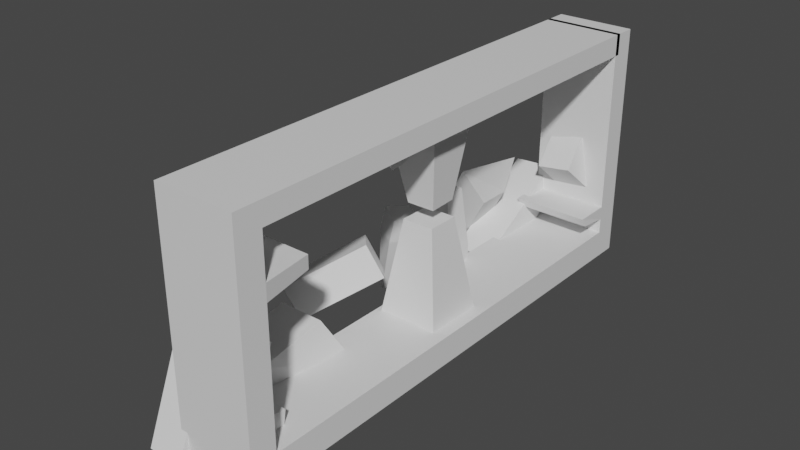 # Source: Level4.blend  (saved by Blender 3.3.6; exported with 4.5.12 LTS)
import bpy
from mathutils import Matrix  # noqa: F401  (used for matrix-valued properties, if any)

bpy.ops.wm.read_factory_settings(use_empty=True)
scene = bpy.context.scene
scene.name = 'Scene'

# ---- collections
col_collection = bpy.data.collections.new('Collection'); scene.collection.children.link(col_collection)

# ---- materials (node trees are filled in below, after node groups)
mat_material = bpy.data.materials.new('Material')
mat_material.alpha_threshold = 0.0
mat_material.use_transparent_shadow = False
mat_material.roughness = 0.5
mat_material.line_color = (0.0, 0.0, 0.0, 1.0)

# ---- material node trees
mat_material.use_nodes = True; mat_material.node_tree.nodes.clear()
_N = mat_material.node_tree.nodes; _L = mat_material.node_tree.links
n0 = _N.new('ShaderNodeOutputMaterial'); n0.name = 'Material Output'; n0.location = (300, 300)
n1 = _N.new('ShaderNodeBsdfPrincipled'); n1.name = 'Principled BSDF'; n1.location = (10, 300)
n1.distribution = 'GGX'
n1.subsurface_method = 'RANDOM_WALK_SKIN'
n1.inputs[3].default_value = 1.45
n1.inputs[27].default_value = (0.0, 0.0, 0.0, 1.0)
n1.inputs[28].default_value = 1.0
_L.new(n1.outputs[0], n0.inputs[0])
n0.is_active_output = True

# ---- world
world_world = bpy.data.worlds.new('World'); scene.world = world_world
world_world.use_nodes = True; world_world.node_tree.nodes.clear()
_N = world_world.node_tree.nodes; _L = world_world.node_tree.links
n0 = _N.new('ShaderNodeOutputWorld'); n0.name = 'World Output'; n0.location = (300, 300)
n1 = _N.new('ShaderNodeBackground'); n1.name = 'Background'; n1.location = (10, 300)
n1.inputs[0].default_value = (0.05088, 0.05088, 0.05088, 1.0)
_L.new(n1.outputs[0], n0.inputs[0])
n0.is_active_output = True
world_world.color = (0.05088, 0.05088, 0.05088)
world_world.use_sun_shadow = False
world_world.sun_shadow_jitter_overblur = 0.0

# ---- meshes
me_cube = bpy.data.meshes.new('Cube')
me_cube.from_pydata([(3.149, 20.8, 1.133), (3.149, 20.8, -1.133), (3.149, -20.8, 1.133), (3.149, -20.8, -1.133), (-3.149, 20.8, 1.133), (-3.149, 20.8, -1.133), (-3.149, -20.8, 1.133), (-3.149, -20.8, -1.133), (-3.149, -18.72, -1.133), (3.149, -18.72, 1.133), (-3.149, -18.72, 1.133), (3.149, -18.72, -1.133), (-3.149, 18.82, 1.133), (3.149, 18.82, -1.133), (-3.149, 18.82, -1.133), (3.149, 18.82, 1.133), (3.149, -20.8, 18.13), (-3.149, -20.8, 18.13), (3.149, -18.72, 18.13), (-3.149, 18.82, 18.13), (-3.149, 20.8, 18.13), (3.149, 20.8, 18.13), (-3.149, -18.72, 18.13), (3.149, 18.82, 18.13), (3.149, -18.72, 16.43), (3.149, -20.8, 16.43), (-3.149, -20.8, 16.43), (-3.149, -18.72, 16.43), (-3.149, 19.24, 18.13), (3.149, 19.24, 18.13), (3.149, 19.24, 16.43), (-3.149, 19.24, 16.43), (3.149, -20.8, 14.13), (-3.149, -18.72, 13.0), (3.149, -18.72, 13.0), (-3.149, -20.8, 14.13), (3.149, -20.8, 12.83), (-3.149, -18.72, 11.7), (3.149, -18.72, 11.7), (-3.149, -20.8, 12.83), (2.452, -14.65, 11.84), (2.452, -14.65, 12.86), (-2.452, -14.65, 12.86), (-2.452, -14.65, 11.84), (-3.149, 18.82, 3.481), (-3.149, 20.8, 3.481), (3.149, 20.8, 3.481), (3.149, 18.82, 3.481), (-3.149, 20.8, 2.376), (3.149, 18.82, 2.376), (-3.149, 18.82, 2.376), (3.149, 20.8, 2.376), (-3.049, 16.12, 2.776), (-3.149, 15.82, 3.481), (3.149, 15.82, 3.481), (3.249, 16.12, 2.776)], [], [(25, 24, 18, 16), (3, 2, 6, 7), (14, 12, 4, 5), (8, 11, 3, 7), (11, 9, 2, 3), (5, 4, 0, 1), (13, 15, 9, 11), (14, 13, 11, 8), (7, 6, 10, 8), (15, 12, 10, 9), (45, 44, 19, 20), (5, 1, 13, 14), (1, 0, 15, 13), (8, 10, 12, 14), (18, 22, 17, 16), (21, 20, 19, 23), (27, 26, 17, 22), (47, 46, 21, 23), (46, 45, 20, 21), (22, 18, 29, 28), (26, 25, 16, 17), (44, 47, 23, 19), (35, 32, 25, 26), (34, 33, 27, 24), (33, 35, 26, 27), (32, 34, 24, 25), (30, 31, 28, 29), (18, 24, 30, 29), (24, 27, 31, 30), (27, 22, 28, 31), (36, 38, 34, 32), (37, 39, 35, 33), (33, 34, 41, 42), (39, 36, 32, 35), (6, 2, 36, 39), (9, 10, 37, 38), (10, 6, 39, 37), (2, 9, 38, 36), (40, 43, 42, 41), (34, 38, 40, 41), (38, 37, 43, 40), (37, 33, 42, 43), (44, 50, 52, 53), (51, 48, 45, 46), (49, 51, 46, 47), (48, 50, 44, 45), (4, 12, 50, 48), (15, 0, 51, 49), (0, 4, 48, 51), (12, 15, 49, 50), (52, 55, 54, 53), (49, 47, 54, 55), (47, 44, 53, 54), (50, 49, 55, 52)])
_uv = me_cube.uv_layers.new(name='UVMap')
_uv.uv.foreach_set('vector', [0.625, 0.75, 0.625, 0.7375, 0.625, 0.7375, 0.625, 0.75, 0.375, 0.75, 0.625, 0.75, 0.625, 1.0, 0.375, 1.0, 0.375, 0.2381, 0.625, 0.2381, 0.625, 0.25, 0.375, 0.25, 0.125, 0.7375, 0.375, 0.7375, 0.375, 0.75, 0.125, 0.75, 0.375, 0.7375, 0.625, 0.7375, 0.625, 0.75, 0.375, 0.75, 0.375, 0.25, 0.625, 0.25, 0.625, 0.5, 0.375, 0.5, 0.375, 0.5119, 0.625, 0.5119, 0.625, 0.7375, 0.375, 0.7375, 0.125, 0.5119, 0.375, 0.5119, 0.375, 0.7375, 0.125, 0.7375, 0.375, 0.0, 0.625, 0.0, 0.625, 0.0125, 0.375, 0.0125, 0.625, 0.5119, 0.875, 0.5119, 0.875, 0.7375, 0.625, 0.7375, 0.625, 0.25, 0.625, 0.2381, 0.625, 0.2381, 0.625, 0.25, 0.125, 0.5, 0.375, 0.5, 0.375, 0.5119, 0.125, 0.5119, 0.375, 0.5, 0.625, 0.5, 0.625, 0.5119, 0.375, 0.5119, 0.375, 0.0125, 0.625, 0.0125, 0.625, 0.2381, 0.375, 0.2381, 0.625, 0.7375, 0.875, 0.7375, 0.875, 0.75, 0.625, 0.75, 0.625, 0.5, 0.875, 0.5, 0.875, 0.5119, 0.625, 0.5119, 0.625, 0.0125, 0.625, 0.0, 0.625, 0.0, 0.625, 0.0125, 0.625, 0.5119, 0.625, 0.5, 0.625, 0.5, 0.625, 0.5119, 0.625, 0.5, 0.625, 0.25, 0.625, 0.25, 0.625, 0.5, 0.875, 0.7375, 0.625, 0.7375, 0.625, 0.7375, 0.875, 0.7375, 0.625, 1.0, 0.625, 0.75, 0.625, 0.75, 0.625, 1.0, 0.875, 0.5119, 0.625, 0.5119, 0.625, 0.5119, 0.875, 0.5119, 0.625, 1.0, 0.625, 0.75, 0.625, 0.75, 0.625, 1.0, 0.625, 0.7375, 0.875, 0.7375, 0.875, 0.7375, 0.625, 0.7375, 0.625, 0.0125, 0.625, 0.0, 0.625, 0.0, 0.625, 0.0125, 0.625, 0.75, 0.625, 0.7375, 0.625, 0.7375, 0.625, 0.75, 0.625, 0.7375, 0.875, 0.7375, 0.875, 0.7375, 0.625, 0.7375, 0.625, 0.7375, 0.625, 0.7375, 0.625, 0.7375, 0.625, 0.7375, 0.625, 0.7375, 0.875, 0.7375, 0.875, 0.7375, 0.625, 0.7375, 0.625, 0.0125, 0.625, 0.0125, 0.625, 0.0125, 0.625, 0.0125, 0.625, 0.75, 0.625, 0.7375, 0.625, 0.7375, 0.625, 0.75, 0.625, 0.0125, 0.625, 0.0, 0.625, 0.0, 0.625, 0.0125, 0.875, 0.7375, 0.625, 0.7375, 0.625, 0.7375, 0.875, 0.7375, 0.625, 1.0, 0.625, 0.75, 0.625, 0.75, 0.625, 1.0, 0.625, 1.0, 0.625, 0.75, 0.625, 0.75, 0.625, 1.0, 0.625, 0.7375, 0.875, 0.7375, 0.875, 0.7375, 0.625, 0.7375, 0.625, 0.0125, 0.625, 0.0, 0.625, 0.0, 0.625, 0.0125, 0.625, 0.75, 0.625, 0.7375, 0.625, 0.7375, 0.625, 0.75, 0.625, 0.7375, 0.875, 0.7375, 0.875, 0.7375, 0.625, 0.7375, 0.625, 0.7375, 0.625, 0.7375, 0.625, 0.7375, 0.625, 0.7375, 0.625, 0.7375, 0.875, 0.7375, 0.875, 0.7375, 0.625, 0.7375, 0.625, 0.0125, 0.625, 0.0125, 0.625, 0.0125, 0.625, 0.0125, 0.625, 0.2381, 0.625, 0.2381, 0.625, 0.2381, 0.625, 0.2381, 0.625, 0.5, 0.625, 0.25, 0.625, 0.25, 0.625, 0.5, 0.625, 0.5119, 0.625, 0.5, 0.625, 0.5, 0.625, 0.5119, 0.625, 0.25, 0.625, 0.2381, 0.625, 0.2381, 0.625, 0.25, 0.625, 0.25, 0.625, 0.2381, 0.625, 0.2381, 0.625, 0.25, 0.625, 0.5119, 0.625, 0.5, 0.625, 0.5, 0.625, 0.5119, 0.625, 0.5, 0.625, 0.25, 0.625, 0.25, 0.625, 0.5, 0.875, 0.5119, 0.625, 0.5119, 0.625, 0.5119, 0.875, 0.5119, 0.875, 0.5119, 0.625, 0.5119, 0.625, 0.5119, 0.875, 0.5119, 0.625, 0.5119, 0.625, 0.5119, 0.625, 0.5119, 0.625, 0.5119, 0.625, 0.5119, 0.875, 0.5119, 0.875, 0.5119, 0.625, 0.5119, 0.875, 0.5119, 0.625, 0.5119, 0.625, 0.5119, 0.875, 0.5119])
me_cube.materials.append(mat_material)
me_cube.use_mirror_vertex_groups = False
me_cube.update()
me_cube_003 = bpy.data.meshes.new('Cube.003')
me_cube_003.from_pydata([(-1.0, -1.0, -1.0), (-1.0, -1.0, 1.0), (-1.0, 1.0, -1.0), (-1.0, 1.0, 1.0), (1.0, -1.0, -1.0), (1.0, -1.0, 1.0), (1.0, 1.0, -1.0), (1.0, 1.0, 1.0)], [], [(0, 1, 3, 2), (2, 3, 7, 6), (6, 7, 5, 4), (4, 5, 1, 0), (2, 6, 4, 0), (7, 3, 1, 5)])
_uv = me_cube_003.uv_layers.new(name='UVMap')
_uv.uv.foreach_set('vector', [0.375, 0.0, 0.625, 0.0, 0.625, 0.25, 0.375, 0.25, 0.375, 0.25, 0.625, 0.25, 0.625, 0.5, 0.375, 0.5, 0.375, 0.5, 0.625, 0.5, 0.625, 0.75, 0.375, 0.75, 0.375, 0.75, 0.625, 0.75, 0.625, 1.0, 0.375, 1.0, 0.125, 0.5, 0.375, 0.5, 0.375, 0.75, 0.125, 0.75, 0.625, 0.5, 0.875, 0.5, 0.875, 0.75, 0.625, 0.75])
me_cube_003.update()
me_cube_004 = bpy.data.meshes.new('Cube.004')
me_cube_004.from_pydata([(-0.9273, -0.9504, -1.444), (-0.9273, -0.9504, 0.5556), (-0.9975, 3.935, -1.158), (-0.9975, 3.935, 0.8417), (1.073, -0.9504, -1.444), (1.073, -0.9504, 0.5556), (1.003, 3.935, -1.158), (1.003, 3.935, 0.8417)], [], [(0, 1, 3, 2), (2, 3, 7, 6), (6, 7, 5, 4), (4, 5, 1, 0), (2, 6, 4, 0), (7, 3, 1, 5)])
_uv = me_cube_004.uv_layers.new(name='UVMap')
_uv.uv.foreach_set('vector', [0.375, 0.0, 0.625, 0.0, 0.625, 0.25, 0.375, 0.25, 0.375, 0.25, 0.625, 0.25, 0.625, 0.5, 0.375, 0.5, 0.375, 0.5, 0.625, 0.5, 0.625, 0.75, 0.375, 0.75, 0.375, 0.75, 0.625, 0.75, 0.625, 1.0, 0.375, 1.0, 0.125, 0.5, 0.375, 0.5, 0.375, 0.75, 0.125, 0.75, 0.625, 0.5, 0.875, 0.5, 0.875, 0.75, 0.625, 0.75])
me_cube_004.update()
me_cube_008 = bpy.data.meshes.new('Cube.008')
me_cube_008.from_pydata([(-1.0, -4.031, -0.02014), (-1.0, -1.943, 5.137), (-1.0, -0.1953, -1.573), (-1.0, 1.893, 3.584), (1.0, -4.031, -0.02014), (1.0, -1.943, 5.137), (1.0, -0.1953, -1.573), (1.0, 1.893, 3.584), (-1.31, 0.8285, 0.1158), (-1.31, 0.8285, 2.735), (-0.597, 6.299, 0.8285), (-1.31, 4.874, 3.448), (1.31, 0.8285, 0.1158), (1.31, 0.8285, 2.735), (2.023, 6.299, 0.8285), (1.31, 4.874, 3.448), (-1.091, 20.22, -1.333), (-1.225, 19.09, 0.7342), (-1.285, 25.7, 2.47), (-1.396, 25.54, 4.254), (1.265, 20.2, -1.188), (1.131, 19.07, 0.8788), (1.071, 25.68, 2.615), (0.96, 25.52, 4.399), (2.321, 8.095, 11.71), (2.652, 8.823, 12.09), (2.234, 8.532, 10.95), (2.565, 9.26, 11.33), (3.137, 7.846, 11.48), (3.468, 8.574, 11.86), (3.05, 8.283, 10.71), (3.381, 9.011, 11.09), (-0.9368, 15.46, 0.4887), (-0.9368, 15.46, 2.362), (-0.9368, 17.33, 0.4887), (-0.9368, 17.33, 2.362), (0.9368, 15.46, 0.4887), (0.9368, 15.46, 2.362), (0.9368, 17.33, 0.4887), (0.9368, 17.33, 2.362), (-0.6186, 15.77, 5.926), (-0.6186, 17.01, 5.926), (0.6186, 17.01, 5.926), (0.6186, 15.77, 5.926), (-1.518, 20.51, 1.12), (-1.518, 18.37, 3.87), (-1.518, 22.54, 1.12), (-1.161, 22.9, 3.299), (0.306, 19.65, 3.899), (0.306, 17.51, 6.649), (0.306, 21.69, 3.899), (0.6623, 22.05, 6.079), (-1.285, 14.8, 5.104), (-1.608, 14.75, 3.716), (-1.956, 13.56, 5.304), (-2.279, 13.51, 3.916), (-0.0696, 14.1, 4.846), (-0.392, 14.05, 3.459), (-0.7404, 12.86, 5.046), (-1.063, 12.81, 3.658), (-2.238, 14.0, 0.2283), (-2.477, 13.56, 0.2993), (-2.044, 13.31, 0.2077), (-1.806, 13.75, 0.1366)], [], [(0, 1, 3, 2), (2, 3, 7, 6), (6, 7, 5, 4), (4, 5, 1, 0), (2, 6, 4, 0), (7, 3, 1, 5), (8, 9, 11, 10), (10, 11, 15, 14), (14, 15, 13, 12), (12, 13, 9, 8), (10, 14, 12, 8), (15, 11, 9, 13), (16, 17, 19, 18), (18, 19, 23, 22), (22, 23, 21, 20), (20, 21, 17, 16), (18, 22, 20, 16), (23, 19, 17, 21), (24, 25, 27, 26), (26, 27, 31, 30), (30, 31, 29, 28), (28, 29, 25, 24), (26, 30, 28, 24), (31, 27, 25, 29), (32, 33, 35, 34), (34, 35, 39, 38), (38, 39, 37, 36), (36, 37, 33, 32), (34, 38, 36, 32), (39, 35, 41, 42), (42, 41, 40, 43), (37, 39, 42, 43), (35, 33, 40, 41), (33, 37, 43, 40), (44, 45, 47, 46), (46, 47, 51, 50), (50, 51, 49, 48), (48, 49, 45, 44), (46, 50, 48, 44), (51, 47, 45, 49), (52, 53, 55, 54), (54, 55, 59, 58), (58, 59, 57, 56), (56, 57, 53, 52), (54, 58, 56, 52), (55, 53, 60, 61), (62, 61, 60, 63), (53, 57, 63, 60), (59, 55, 61, 62), (57, 59, 62, 63)])
_uv = me_cube_008.uv_layers.new(name='UVMap')
_uv.uv.foreach_set('vector', [0.375, 0.0, 0.625, 0.0, 0.625, 0.25, 0.375, 0.25, 0.375, 0.25, 0.625, 0.25, 0.625, 0.5, 0.375, 0.5, 0.375, 0.5, 0.625, 0.5, 0.625, 0.75, 0.375, 0.75, 0.375, 0.75, 0.625, 0.75, 0.625, 1.0, 0.375, 1.0, 0.125, 0.5, 0.375, 0.5, 0.375, 0.75, 0.125, 0.75, 0.625, 0.5, 0.875, 0.5, 0.875, 0.75, 0.625, 0.75, 0.375, 0.0, 0.625, 0.0, 0.625, 0.25, 0.375, 0.25, 0.375, 0.25, 0.625, 0.25, 0.625, 0.5, 0.375, 0.5, 0.375, 0.5, 0.625, 0.5, 0.625, 0.75, 0.375, 0.75, 0.375, 0.75, 0.625, 0.75, 0.625, 1.0, 0.375, 1.0, 0.125, 0.5, 0.375, 0.5, 0.375, 0.75, 0.125, 0.75, 0.625, 0.5, 0.875, 0.5, 0.875, 0.75, 0.625, 0.75, 0.375, 0.0, 0.625, 0.0, 0.625, 0.25, 0.375, 0.25, 0.375, 0.25, 0.625, 0.25, 0.625, 0.5, 0.375, 0.5, 0.375, 0.5, 0.625, 0.5, 0.625, 0.75, 0.375, 0.75, 0.375, 0.75, 0.625, 0.75, 0.625, 1.0, 0.375, 1.0, 0.125, 0.5, 0.375, 0.5, 0.375, 0.75, 0.125, 0.75, 0.625, 0.5, 0.875, 0.5, 0.875, 0.75, 0.625, 0.75, 0.375, 0.0, 0.625, 0.0, 0.625, 0.25, 0.375, 0.25, 0.375, 0.25, 0.625, 0.25, 0.625, 0.5, 0.375, 0.5, 0.375, 0.5, 0.625, 0.5, 0.625, 0.75, 0.375, 0.75, 0.375, 0.75, 0.625, 0.75, 0.625, 1.0, 0.375, 1.0, 0.125, 0.5, 0.375, 0.5, 0.375, 0.75, 0.125, 0.75, 0.625, 0.5, 0.875, 0.5, 0.875, 0.75, 0.625, 0.75, 0.375, 0.0, 0.625, 0.0, 0.625, 0.25, 0.375, 0.25, 0.375, 0.25, 0.625, 0.25, 0.625, 0.5, 0.375, 0.5, 0.375, 0.5, 0.625, 0.5, 0.625, 0.75, 0.375, 0.75, 0.375, 0.75, 0.625, 0.75, 0.625, 1.0, 0.375, 1.0, 0.125, 0.5, 0.375, 0.5, 0.375, 0.75, 0.125, 0.75, 0.625, 0.5, 0.625, 0.25, 0.625, 0.25, 0.625, 0.5, 0.625, 0.5, 0.875, 0.5, 0.875, 0.75, 0.625, 0.75, 0.625, 0.75, 0.625, 0.5, 0.625, 0.5, 0.625, 0.75, 0.625, 0.25, 0.625, 0.0, 0.625, 0.0, 0.625, 0.25, 0.625, 1.0, 0.625, 0.75, 0.625, 0.75, 0.625, 1.0, 0.375, 0.0, 0.625, 0.0, 0.625, 0.25, 0.375, 0.25, 0.375, 0.25, 0.625, 0.25, 0.625, 0.5, 0.375, 0.5, 0.375, 0.5, 0.625, 0.5, 0.625, 0.75, 0.375, 0.75, 0.375, 0.75, 0.625, 0.75, 0.625, 1.0, 0.375, 1.0, 0.125, 0.5, 0.375, 0.5, 0.375, 0.75, 0.125, 0.75, 0.625, 0.5, 0.875, 0.5, 0.875, 0.75, 0.625, 0.75, 0.375, 0.0, 0.625, 0.0, 0.625, 0.25, 0.375, 0.25, 0.375, 0.25, 0.625, 0.25, 0.625, 0.5, 0.375, 0.5, 0.375, 0.5, 0.625, 0.5, 0.625, 0.75, 0.375, 0.75, 0.375, 0.75, 0.625, 0.75, 0.625, 1.0, 0.375, 1.0, 0.125, 0.5, 0.375, 0.5, 0.375, 0.75, 0.125, 0.75, 0.625, 0.25, 0.625, 0.0, 0.625, 0.0, 0.625, 0.25, 0.625, 0.5, 0.875, 0.5, 0.875, 0.75, 0.625, 0.75, 0.625, 1.0, 0.625, 0.75, 0.625, 0.75, 0.625, 1.0, 0.625, 0.5, 0.625, 0.25, 0.625, 0.25, 0.625, 0.5, 0.625, 0.75, 0.625, 0.5, 0.625, 0.5, 0.625, 0.75])
me_cube_008.update()
me_cube_009 = bpy.data.meshes.new('Cube.009')
me_cube_009.from_pydata([(-1.0, -1.0, -1.0), (-1.0, -1.0, 1.0), (-1.0, 1.0, -1.0), (-1.0, 1.0, 1.0), (1.0, -1.0, -1.0), (1.0, -1.0, 1.0), (1.0, 1.0, -1.0), (1.0, 1.0, 1.0)], [], [(0, 1, 3, 2), (2, 3, 7, 6), (6, 7, 5, 4), (4, 5, 1, 0), (2, 6, 4, 0), (7, 3, 1, 5)])
_uv = me_cube_009.uv_layers.new(name='UVMap')
_uv.uv.foreach_set('vector', [0.375, 0.0, 0.625, 0.0, 0.625, 0.25, 0.375, 0.25, 0.375, 0.25, 0.625, 0.25, 0.625, 0.5, 0.375, 0.5, 0.375, 0.5, 0.625, 0.5, 0.625, 0.75, 0.375, 0.75, 0.375, 0.75, 0.625, 0.75, 0.625, 1.0, 0.375, 1.0, 0.125, 0.5, 0.375, 0.5, 0.375, 0.75, 0.125, 0.75, 0.625, 0.5, 0.875, 0.5, 0.875, 0.75, 0.625, 0.75])
me_cube_009.update()
me_cube_001 = bpy.data.meshes.new('Cube.001')
me_cube_001.from_pydata([(-2.954, -2.954, -1.768), (-1.387, -1.387, 8.34), (-2.954, 2.954, -1.768), (-1.387, 1.387, 8.34), (2.954, -2.954, -1.768), (1.387, -1.387, 8.34), (2.954, 2.954, -1.768), (1.387, 1.387, 8.34), (-1.204, -1.088, 9.693), (-2.369, -2.526, 17.46), (-1.218, 1.336, 9.774), (-2.398, 2.234, 17.62), (1.222, -1.073, 9.694), (2.394, -2.498, 17.46), (1.207, 1.351, 9.776), (2.365, 2.263, 17.62)], [], [(0, 1, 3, 2), (2, 3, 7, 6), (6, 7, 5, 4), (4, 5, 1, 0), (2, 6, 4, 0), (7, 3, 1, 5), (8, 9, 11, 10), (10, 11, 15, 14), (14, 15, 13, 12), (12, 13, 9, 8), (10, 14, 12, 8), (15, 11, 9, 13)])
_uv = me_cube_001.uv_layers.new(name='UVMap')
_uv.uv.foreach_set('vector', [0.375, 0.0, 0.625, 0.0, 0.625, 0.25, 0.375, 0.25, 0.375, 0.25, 0.625, 0.25, 0.625, 0.5, 0.375, 0.5, 0.375, 0.5, 0.625, 0.5, 0.625, 0.75, 0.375, 0.75, 0.375, 0.75, 0.625, 0.75, 0.625, 1.0, 0.375, 1.0, 0.125, 0.5, 0.375, 0.5, 0.375, 0.75, 0.125, 0.75, 0.625, 0.5, 0.875, 0.5, 0.875, 0.75, 0.625, 0.75, 0.375, 0.0, 0.625, 0.0, 0.625, 0.25, 0.375, 0.25, 0.375, 0.25, 0.625, 0.25, 0.625, 0.5, 0.375, 0.5, 0.375, 0.5, 0.625, 0.5, 0.625, 0.75, 0.375, 0.75, 0.375, 0.75, 0.625, 0.75, 0.625, 1.0, 0.375, 1.0, 0.125, 0.5, 0.375, 0.5, 0.375, 0.75, 0.125, 0.75, 0.625, 0.5, 0.875, 0.5, 0.875, 0.75, 0.625, 0.75])
me_cube_001.update()

# ---- objects
ob_cube = bpy.data.objects.new('Cube', me_cube)
ob_cube_003 = bpy.data.objects.new('Cube.003', me_cube_003)
ob_cube_004 = bpy.data.objects.new('Cube.004', me_cube_004)
ob_cube_008 = bpy.data.objects.new('Cube.008', me_cube_008)
ob_cube_001 = bpy.data.objects.new('Cube.001', me_cube_009)
ob_cube_002 = bpy.data.objects.new('Cube.002', me_cube_001)

# ---- transforms, parenting, visibility, modifiers, constraints
ob_cube.location = (1.011, 14.26, -11.29)
ob_cube.scale = (3.334, 3.334, 3.334)
ob_cube.lock_rotations_4d = False
ob_cube.empty_display_type = 'ARROWS'
ob_cube.lineart.crease_threshold = 0.0
ob_cube_003.location = (1.011, -45.75, -7.958)
ob_cube_003.rotation_euler = (-0.1594, 0.007807, 0.008316)
ob_cube_003.scale = (5.035, 5.035, 5.035)
ob_cube_004.location = (-17.99, -8.079, 1.042)
ob_cube_004.rotation_euler = (1.121, 1.058, 0.3428)
ob_cube_004.scale = (4.537, 4.537, 4.537)
ob_cube_008.location = (-12.32, -39.08, -14.63)
ob_cube_008.scale = (4.678, 4.678, 4.678)
ob_cube_001.location = (0.01141, 77.25, 11.04)
ob_cube_001.rotation_euler = (-2.337, -0.174, -0.08129)
ob_cube_001.scale = (5.035, 5.035, 5.035)
ob_cube_002.location = (0.0, 15.0, -8.0)
ob_cube_002.scale = (3.043, 3.043, 3.043)

# ---- collection membership
col_collection.objects.link(ob_cube)
col_collection.objects.link(ob_cube_003)
col_collection.objects.link(ob_cube_004)
col_collection.objects.link(ob_cube_008)
col_collection.objects.link(ob_cube_001)
col_collection.objects.link(ob_cube_002)

# ---- scene / render settings (as saved in the file)
scene.frame_start = 1; scene.frame_end = 250; scene.frame_set(1)
scene.render.engine = 'BLENDER_EEVEE_NEXT'
scene.cycles.sampling_pattern = 'TABULATED_SOBOL'
scene.cycles.use_light_tree = False
scene.view_settings.view_transform = 'Filmic'
bpy.context.view_layer.update()

# ---- added for rendering (the .blend has no active camera and no usable light): camera, sun
cam_auto = bpy.data.cameras.new('AutoCamera')
cam_auto.lens = 50.0
cam_auto.sensor_width = 36.0
cam_auto.clip_end = 2664.37
ob_auto_camera = bpy.data.objects.new('AutoCamera', cam_auto)
scene.collection.objects.link(ob_auto_camera)
ob_auto_camera.location = (144.259, -168.773, 135.032)
ob_auto_camera.rotation_euler = (1.09748, -7.21219e-08, 0.694738)
scene.camera = ob_auto_camera
light_auto_sun = bpy.data.lights.new('AutoSun', 'SUN')
light_auto_sun.energy = 3.0
light_auto_sun.angle = 0.0523599
ob_auto_sun = bpy.data.objects.new('AutoSun', light_auto_sun)
scene.collection.objects.link(ob_auto_sun)
ob_auto_sun.rotation_euler = (0.872665, 0.174533, 0.523599)
bpy.context.view_layer.update()
